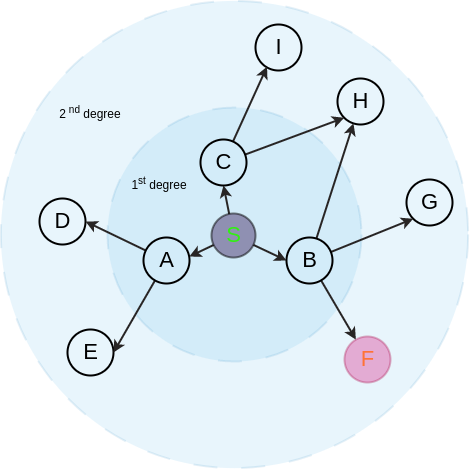

The diagram above was exported from draw.io. Its source (the exported page's mxGraphModel, read from the mxfile embedded in the PNG):
<mxGraphModel dx="896" dy="1140" grid="0" gridSize="10" guides="1" tooltips="1" connect="1" arrows="1" fold="1" page="1" pageScale="1" pageWidth="850" pageHeight="1100" background="#ffffff" math="0" shadow="0">
  <root>
    <mxCell id="0" />
    <mxCell id="1" parent="0" />
    <mxCell id="89" value="" style="shape=ellipse;html=1;dashed=1;whitespace=wrap;aspect=fixed;perimeter=ellipsePerimeter;dashPattern=12 12;strokeWidth=2;fillColor=#1ba1e2;fontColor=#ffffff;strokeColor=#006EAF;opacity=10;" parent="1" vertex="1">
      <mxGeometry x="131.38" y="210.38" width="467.25" height="467.25" as="geometry" />
    </mxCell>
    <mxCell id="60" value="" style="shape=ellipse;html=1;dashed=1;whitespace=wrap;aspect=fixed;perimeter=ellipsePerimeter;dashPattern=12 12;strokeWidth=2;fillColor=#1ba1e2;fontColor=#ffffff;strokeColor=#006EAF;opacity=10;" parent="1" vertex="1">
      <mxGeometry x="238" y="317" width="254" height="254" as="geometry" />
    </mxCell>
    <mxCell id="48" value="&lt;font color=&quot;#000000&quot;&gt;&lt;span style=&quot;font-size: 22px;&quot;&gt;E&lt;/span&gt;&lt;/font&gt;" style="shape=ellipse;html=1;dashed=0;whitespace=wrap;aspect=fixed;perimeter=ellipsePerimeter;strokeColor=#000000;fillColor=none;strokeWidth=2;" parent="1" vertex="1">
      <mxGeometry x="198" y="539" width="46" height="46" as="geometry" />
    </mxCell>
    <mxCell id="66" style="edgeStyle=none;html=1;entryX=0.5;entryY=1;entryDx=0;entryDy=0;strokeWidth=2;fontSize=22;fontColor=#31F013;strokeColor=#282525;" parent="1" source="49" target="52" edge="1">
      <mxGeometry relative="1" as="geometry" />
    </mxCell>
    <mxCell id="67" style="edgeStyle=none;html=1;entryX=0;entryY=0.5;entryDx=0;entryDy=0;strokeColor=#282525;strokeWidth=2;fontSize=22;fontColor=#31F013;" parent="1" source="49" target="58" edge="1">
      <mxGeometry relative="1" as="geometry" />
    </mxCell>
    <mxCell id="68" style="edgeStyle=none;html=1;entryX=0.996;entryY=0.414;entryDx=0;entryDy=0;entryPerimeter=0;strokeColor=#282525;strokeWidth=2;fontSize=22;fontColor=#31F013;" parent="1" source="49" target="59" edge="1">
      <mxGeometry relative="1" as="geometry" />
    </mxCell>
    <mxCell id="49" value="&lt;font style=&quot;font-size: 22px;&quot; color=&quot;#31f013&quot;&gt;S&lt;/font&gt;" style="shape=ellipse;html=1;dashed=0;whitespace=wrap;aspect=fixed;perimeter=ellipsePerimeter;strokeColor=#000000;fillColor=#4c336c;strokeWidth=2;opacity=50;" parent="1" vertex="1">
      <mxGeometry x="342" y="423" width="44" height="44" as="geometry" />
    </mxCell>
    <mxCell id="50" value="&lt;font color=&quot;#000000&quot;&gt;&lt;span style=&quot;font-size: 22px;&quot;&gt;H&lt;/span&gt;&lt;/font&gt;" style="shape=ellipse;html=1;dashed=0;whitespace=wrap;aspect=fixed;perimeter=ellipsePerimeter;strokeColor=#000000;fillColor=none;strokeWidth=2;" parent="1" vertex="1">
      <mxGeometry x="468" y="288" width="46" height="46" as="geometry" />
    </mxCell>
    <mxCell id="51" value="&lt;font color=&quot;#000000&quot;&gt;&lt;span style=&quot;font-size: 22px;&quot;&gt;I&lt;/span&gt;&lt;/font&gt;" style="shape=ellipse;html=1;dashed=0;whitespace=wrap;aspect=fixed;perimeter=ellipsePerimeter;strokeColor=#000000;fillColor=none;strokeWidth=2;" parent="1" vertex="1">
      <mxGeometry x="386" y="234" width="46" height="46" as="geometry" />
    </mxCell>
    <mxCell id="69" style="edgeStyle=none;html=1;entryX=0.25;entryY=0.918;entryDx=0;entryDy=0;entryPerimeter=0;strokeColor=#282525;strokeWidth=2;fontSize=22;fontColor=#31F013;" parent="1" source="52" target="51" edge="1">
      <mxGeometry relative="1" as="geometry" />
    </mxCell>
    <mxCell id="70" style="edgeStyle=none;html=1;entryX=0;entryY=1;entryDx=0;entryDy=0;strokeColor=#282525;strokeWidth=2;fontSize=22;fontColor=#31F013;" parent="1" source="52" target="50" edge="1">
      <mxGeometry relative="1" as="geometry" />
    </mxCell>
    <mxCell id="52" value="&lt;font color=&quot;#000000&quot;&gt;&lt;span style=&quot;font-size: 22px;&quot;&gt;C&lt;/span&gt;&lt;/font&gt;" style="shape=ellipse;html=1;dashed=0;whitespace=wrap;aspect=fixed;perimeter=ellipsePerimeter;strokeColor=#000000;fillColor=none;strokeWidth=2;" parent="1" vertex="1">
      <mxGeometry x="331" y="349" width="46" height="46" as="geometry" />
    </mxCell>
    <mxCell id="55" value="&lt;font color=&quot;#000000&quot;&gt;&lt;span style=&quot;font-size: 22px;&quot;&gt;D&lt;/span&gt;&lt;/font&gt;" style="shape=ellipse;html=1;dashed=0;whitespace=wrap;aspect=fixed;perimeter=ellipsePerimeter;strokeColor=#000000;fillColor=none;strokeWidth=2;" parent="1" vertex="1">
      <mxGeometry x="170" y="408" width="46" height="46" as="geometry" />
    </mxCell>
    <mxCell id="56" value="&lt;font color=&quot;#000000&quot;&gt;&lt;span style=&quot;font-size: 22px;&quot;&gt;G&lt;/span&gt;&lt;/font&gt;" style="shape=ellipse;html=1;dashed=0;whitespace=wrap;aspect=fixed;perimeter=ellipsePerimeter;strokeColor=#000000;fillColor=none;strokeWidth=2;" parent="1" vertex="1">
      <mxGeometry x="537" y="389" width="46" height="46" as="geometry" />
    </mxCell>
    <mxCell id="57" value="&lt;span style=&quot;font-size: 22px;&quot;&gt;&lt;font color=&quot;#ff7236&quot;&gt;F&lt;/font&gt;&lt;/span&gt;" style="shape=ellipse;html=1;dashed=0;whitespace=wrap;aspect=fixed;perimeter=ellipsePerimeter;strokeColor=#A50040;fillColor=#d80073;strokeWidth=2;fontColor=#ffffff;opacity=30;" parent="1" vertex="1">
      <mxGeometry x="475" y="546" width="46" height="46" as="geometry" />
    </mxCell>
    <mxCell id="78" style="edgeStyle=none;html=1;strokeColor=#282525;strokeWidth=2;fontSize=22;fontColor=#31F013;" parent="1" source="58" target="57" edge="1">
      <mxGeometry relative="1" as="geometry" />
    </mxCell>
    <mxCell id="79" style="edgeStyle=none;html=1;entryX=0;entryY=1;entryDx=0;entryDy=0;strokeColor=#282525;strokeWidth=2;fontSize=22;fontColor=#31F013;" parent="1" source="58" target="56" edge="1">
      <mxGeometry relative="1" as="geometry" />
    </mxCell>
    <mxCell id="80" style="edgeStyle=none;html=1;strokeColor=#282525;strokeWidth=2;fontSize=22;fontColor=#31F013;" parent="1" source="58" target="50" edge="1">
      <mxGeometry relative="1" as="geometry">
        <mxPoint x="499.012939453125" y="339.01036071777344" as="targetPoint" />
      </mxGeometry>
    </mxCell>
    <mxCell id="58" value="&lt;span style=&quot;font-size: 22px;&quot;&gt;&lt;font color=&quot;#000000&quot;&gt;B&lt;/font&gt;&lt;/span&gt;" style="shape=ellipse;html=1;dashed=0;whitespace=wrap;aspect=fixed;perimeter=ellipsePerimeter;strokeColor=#000000;fillColor=none;strokeWidth=2;" parent="1" vertex="1">
      <mxGeometry x="417" y="447" width="46" height="46" as="geometry" />
    </mxCell>
    <mxCell id="73" style="edgeStyle=none;html=1;entryX=1;entryY=0.5;entryDx=0;entryDy=0;strokeColor=#282525;strokeWidth=2;fontSize=22;fontColor=#31F013;" parent="1" source="59" target="55" edge="1">
      <mxGeometry relative="1" as="geometry" />
    </mxCell>
    <mxCell id="74" style="edgeStyle=none;html=1;strokeColor=#282525;strokeWidth=2;fontSize=22;fontColor=#31F013;entryX=1;entryY=0.5;entryDx=0;entryDy=0;" parent="1" source="59" target="48" edge="1">
      <mxGeometry relative="1" as="geometry">
        <mxPoint x="247.52283319517846" y="545.7080677804004" as="targetPoint" />
      </mxGeometry>
    </mxCell>
    <mxCell id="59" value="&lt;span style=&quot;font-size: 22px;&quot;&gt;&lt;font color=&quot;#000000&quot;&gt;A&lt;/font&gt;&lt;/span&gt;" style="shape=ellipse;html=1;dashed=0;whitespace=wrap;aspect=fixed;perimeter=ellipsePerimeter;strokeColor=#000000;fillColor=none;strokeWidth=2;" parent="1" vertex="1">
      <mxGeometry x="274" y="447" width="46" height="46" as="geometry" />
    </mxCell>
    <mxCell id="88" value="&lt;font color=&quot;#000000&quot;&gt;1&lt;sup&gt;st&lt;/sup&gt;&amp;nbsp;degree&lt;/font&gt;" style="text;html=1;strokeColor=none;fillColor=none;align=center;verticalAlign=middle;whiteSpace=wrap;rounded=0;dashed=0;strokeWidth=2;fontFamily=Helvetica;fontSize=12;fontColor=#829FFF;" parent="1" vertex="1">
      <mxGeometry x="260" y="378" width="60" height="30" as="geometry" />
    </mxCell>
    <mxCell id="91" value="2&lt;sup&gt;&amp;nbsp;nd&lt;/sup&gt;&amp;nbsp;degree" style="text;html=1;strokeColor=none;fillColor=none;align=center;verticalAlign=middle;whiteSpace=wrap;rounded=0;dashed=0;strokeWidth=2;fontFamily=Helvetica;fontSize=12;fontColor=#000000;" parent="1" vertex="1">
      <mxGeometry x="191" y="307" width="60" height="30" as="geometry" />
    </mxCell>
  </root>
</mxGraphModel>